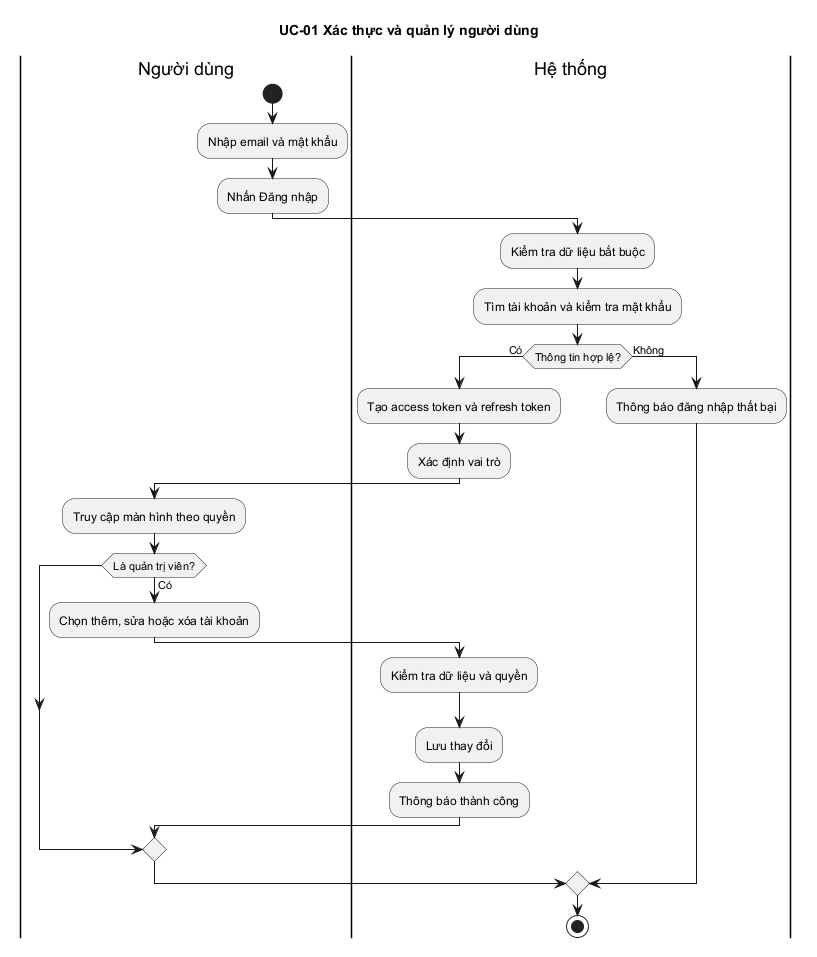

The diagram above was rendered by PlantUML. Its source (embedded in the PNG):
@startuml
title UC-01 Xác thực và quản lý người dùng
|Người dùng|
start
:Nhập email và mật khẩu;
:Nhấn Đăng nhập;
|Hệ thống|
:Kiểm tra dữ liệu bắt buộc;
:Tìm tài khoản và kiểm tra mật khẩu;
if (Thông tin hợp lệ?) then (Có)
  :Tạo access token và refresh token;
  :Xác định vai trò;
  |Người dùng|
  :Truy cập màn hình theo quyền;
  if (Là quản trị viên?) then (Có)
    :Chọn thêm, sửa hoặc xóa tài khoản;
    |Hệ thống|
    :Kiểm tra dữ liệu và quyền;
    :Lưu thay đổi;
    :Thông báo thành công;
  endif
else (Không)
  :Thông báo đăng nhập thất bại;
endif
stop
@enduml